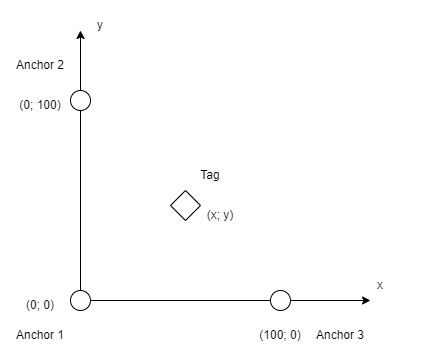

The diagram above was exported from draw.io. Its source (the exported page's mxGraphModel, read from the mxfile embedded in the PNG):
<mxGraphModel dx="880" dy="446" grid="1" gridSize="10" guides="1" tooltips="1" connect="1" arrows="1" fold="1" page="1" pageScale="1" pageWidth="827" pageHeight="1169" math="0" shadow="0">
  <root>
    <mxCell id="0" />
    <mxCell id="1" parent="0" />
    <mxCell id="Mc9Vx3GJqQwkbkKfJ992-1" value="" style="endArrow=classic;html=1;rounded=0;" edge="1" parent="1">
      <mxGeometry width="50" height="50" relative="1" as="geometry">
        <mxPoint x="400" y="320" as="sourcePoint" />
        <mxPoint x="400" y="50" as="targetPoint" />
      </mxGeometry>
    </mxCell>
    <mxCell id="Mc9Vx3GJqQwkbkKfJ992-2" value="" style="endArrow=classic;html=1;rounded=0;" edge="1" parent="1" source="Mc9Vx3GJqQwkbkKfJ992-6">
      <mxGeometry width="50" height="50" relative="1" as="geometry">
        <mxPoint x="400" y="320" as="sourcePoint" />
        <mxPoint x="690" y="320" as="targetPoint" />
      </mxGeometry>
    </mxCell>
    <mxCell id="Mc9Vx3GJqQwkbkKfJ992-3" value="" style="ellipse;whiteSpace=wrap;html=1;aspect=fixed;" vertex="1" parent="1">
      <mxGeometry x="390" y="110" width="20" height="20" as="geometry" />
    </mxCell>
    <mxCell id="Mc9Vx3GJqQwkbkKfJ992-5" value="" style="ellipse;whiteSpace=wrap;html=1;aspect=fixed;" vertex="1" parent="1">
      <mxGeometry x="590" y="310" width="20" height="20" as="geometry" />
    </mxCell>
    <mxCell id="Mc9Vx3GJqQwkbkKfJ992-7" value="" style="endArrow=classic;html=1;rounded=0;" edge="1" parent="1" target="Mc9Vx3GJqQwkbkKfJ992-6">
      <mxGeometry width="50" height="50" relative="1" as="geometry">
        <mxPoint x="400" y="320" as="sourcePoint" />
        <mxPoint x="690" y="320" as="targetPoint" />
      </mxGeometry>
    </mxCell>
    <mxCell id="Mc9Vx3GJqQwkbkKfJ992-6" value="" style="ellipse;whiteSpace=wrap;html=1;aspect=fixed;" vertex="1" parent="1">
      <mxGeometry x="390" y="310" width="20" height="20" as="geometry" />
    </mxCell>
    <mxCell id="Mc9Vx3GJqQwkbkKfJ992-8" value="Anchor 2" style="text;html=1;strokeColor=none;fillColor=none;align=center;verticalAlign=middle;whiteSpace=wrap;rounded=0;" vertex="1" parent="1">
      <mxGeometry x="330" y="70" width="60" height="30" as="geometry" />
    </mxCell>
    <mxCell id="Mc9Vx3GJqQwkbkKfJ992-9" value="Anchor 1" style="text;html=1;strokeColor=none;fillColor=none;align=center;verticalAlign=middle;whiteSpace=wrap;rounded=0;" vertex="1" parent="1">
      <mxGeometry x="330" y="340" width="60" height="30" as="geometry" />
    </mxCell>
    <mxCell id="Mc9Vx3GJqQwkbkKfJ992-10" value="Anchor 3" style="text;html=1;strokeColor=none;fillColor=none;align=center;verticalAlign=middle;whiteSpace=wrap;rounded=0;" vertex="1" parent="1">
      <mxGeometry x="630" y="340" width="60" height="30" as="geometry" />
    </mxCell>
    <mxCell id="Mc9Vx3GJqQwkbkKfJ992-11" value="(0; 0)" style="text;html=1;strokeColor=none;fillColor=none;align=center;verticalAlign=middle;whiteSpace=wrap;rounded=0;" vertex="1" parent="1">
      <mxGeometry x="330" y="310" width="60" height="30" as="geometry" />
    </mxCell>
    <mxCell id="Mc9Vx3GJqQwkbkKfJ992-12" value="(0; 100)" style="text;html=1;strokeColor=none;fillColor=none;align=center;verticalAlign=middle;whiteSpace=wrap;rounded=0;" vertex="1" parent="1">
      <mxGeometry x="330" y="110" width="60" height="30" as="geometry" />
    </mxCell>
    <mxCell id="Mc9Vx3GJqQwkbkKfJ992-13" value="(100; 0)" style="text;html=1;strokeColor=none;fillColor=none;align=center;verticalAlign=middle;whiteSpace=wrap;rounded=0;" vertex="1" parent="1">
      <mxGeometry x="570" y="340" width="60" height="30" as="geometry" />
    </mxCell>
    <mxCell id="Mc9Vx3GJqQwkbkKfJ992-14" value="" style="rhombus;whiteSpace=wrap;html=1;" vertex="1" parent="1">
      <mxGeometry x="490" y="210" width="30" height="30" as="geometry" />
    </mxCell>
    <mxCell id="Mc9Vx3GJqQwkbkKfJ992-15" value="Tag" style="text;html=1;strokeColor=none;fillColor=none;align=center;verticalAlign=middle;whiteSpace=wrap;rounded=0;" vertex="1" parent="1">
      <mxGeometry x="500" y="180" width="60" height="30" as="geometry" />
    </mxCell>
    <mxCell id="Mc9Vx3GJqQwkbkKfJ992-16" value="(x; y)" style="text;html=1;strokeColor=none;fillColor=none;align=center;verticalAlign=middle;whiteSpace=wrap;rounded=0;" vertex="1" parent="1">
      <mxGeometry x="510" y="220" width="60" height="30" as="geometry" />
    </mxCell>
    <mxCell id="Mc9Vx3GJqQwkbkKfJ992-17" value="x" style="text;html=1;strokeColor=none;fillColor=none;align=center;verticalAlign=middle;whiteSpace=wrap;rounded=0;" vertex="1" parent="1">
      <mxGeometry x="670" y="290" width="60" height="30" as="geometry" />
    </mxCell>
    <mxCell id="Mc9Vx3GJqQwkbkKfJ992-18" value="y" style="text;html=1;strokeColor=none;fillColor=none;align=center;verticalAlign=middle;whiteSpace=wrap;rounded=0;" vertex="1" parent="1">
      <mxGeometry x="390" y="30" width="60" height="30" as="geometry" />
    </mxCell>
  </root>
</mxGraphModel>